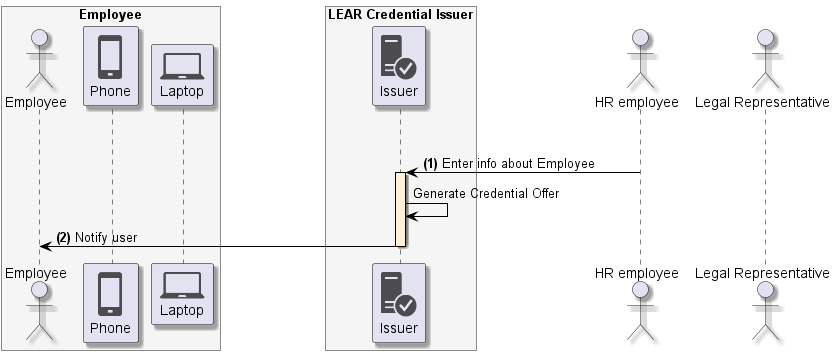

The diagram above was rendered by PlantUML. Its source (embedded in the PNG):
@startuml
skinparam shadowing true
skinparam ParticipantBorderColor black
skinparam arrowcolor black
skinparam SequenceLifeLineBorderColor black
skinparam SequenceLifeLineBackgroundColor PapayaWhip
!include <tupadr3/common>
!include <office/Servers/database_server>
!include <office/Servers/application_server>
!include <office/Concepts/firewall_orange>
!include <office/Clouds/cloud_disaster_red>
!include <office/Devices/cell_phone_generic>
!include <office/Devices/device_laptop>
!include <office/Security/trusted_application_server>
!include <office/Users/user>

box "Employee" #WhiteSmoke
    actor "Employee" as user
    participant "<$cell_phone_generic>\nPhone" as wallet
    participant "<$device_laptop>\nLaptop" as laptop
end box

box "LEAR Credential Issuer" #WhiteSmoke
    participant "<$trusted_application_server>\nIssuer" as issuer
end box

actor "HR employee" as hr
actor "Legal Representative" as representative

user -[hidden]> issuer: This is a hidden message used only to force layout

hr -> issuer++: **(1)** Enter info about Employee
issuer -> issuer: Generate Credential Offer
issuer -> user--: **(2)** Notify user
@enduml